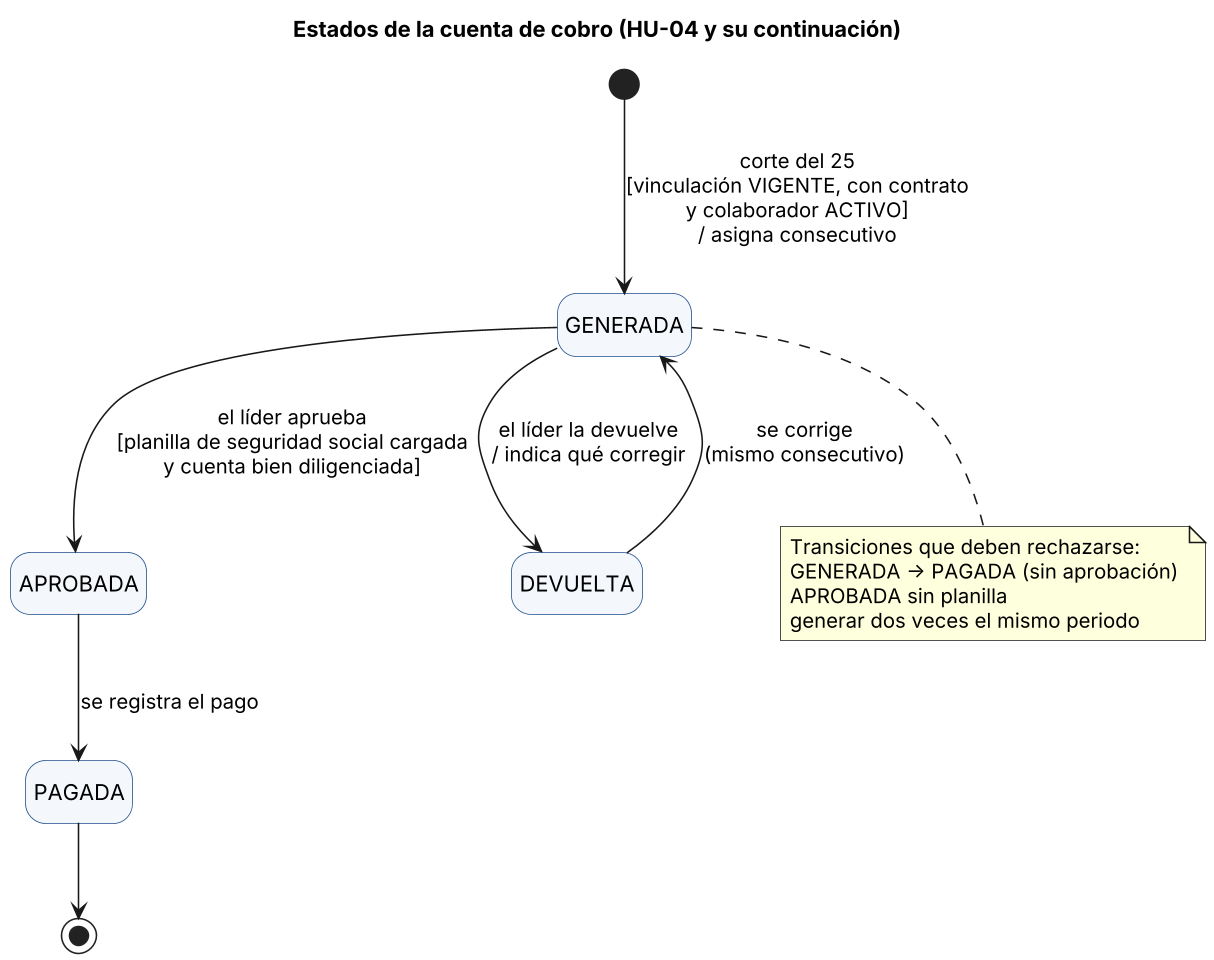

The diagram above was rendered by PlantUML. Its source (embedded in the PNG):
@startuml
skinparam dpi 150
skinparam defaultFontName Arial
skinparam shadowing false
hide empty description
skinparam state {
  BackgroundColor #F4F7FB
  BorderColor #1F4E8C
}
title Estados de la cuenta de cobro (HU-04 y su continuación)
[*] --> GENERADA : corte del 25\n[vinculación VIGENTE, con contrato\ny colaborador ACTIVO]\n/ asigna consecutivo
GENERADA --> APROBADA : el líder aprueba\n[planilla de seguridad social cargada\ny cuenta bien diligenciada]
GENERADA --> DEVUELTA : el líder la devuelve\n/ indica qué corregir
DEVUELTA --> GENERADA : se corrige\n(mismo consecutivo)
APROBADA --> PAGADA : se registra el pago
PAGADA --> [*]
note bottom of GENERADA
  Transiciones que deben rechazarse:
  GENERADA -> PAGADA (sin aprobación)
  APROBADA sin planilla
  generar dos veces el mismo periodo
end note
@enduml